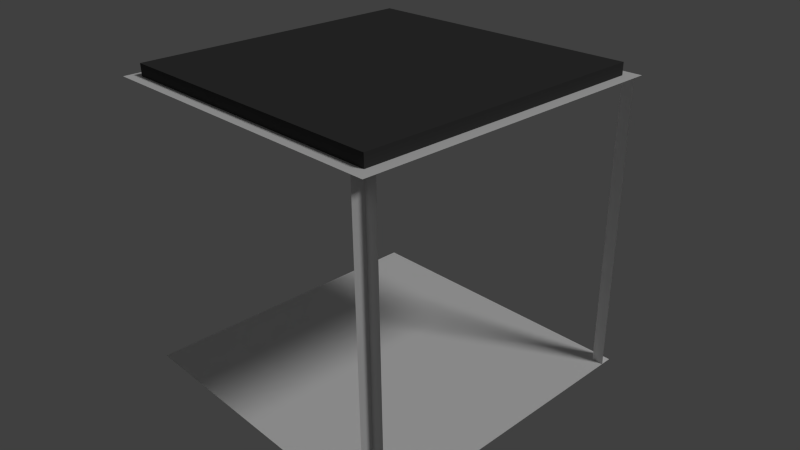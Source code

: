 # Source: Room_Entrance.blend  (saved by Blender 2.76.0; exported with 4.5.12 LTS)
import bpy
from mathutils import Matrix  # noqa: F401  (used for matrix-valued properties, if any)

bpy.ops.wm.read_factory_settings(use_empty=True)
scene = bpy.context.scene
scene.name = 'Scene'

# ---- collections
col_collection_1 = bpy.data.collections.new('Collection 1'); scene.collection.children.link(col_collection_1)

# ---- materials (node trees are filled in below, after node groups)
mat_floor = bpy.data.materials.new('Floor')
mat_floor.alpha_threshold = 0.0
mat_floor.use_transparent_shadow = False
mat_floor.roughness = 0.5
mat_wall = bpy.data.materials.new('Wall')
mat_wall.alpha_threshold = 0.0
mat_wall.use_transparent_shadow = False
mat_wall.roughness = 0.5
mat_roof = bpy.data.materials.new('Roof')
mat_roof.alpha_threshold = 0.0
mat_roof.use_transparent_shadow = False
mat_roof.roughness = 0.5
mat_outside = bpy.data.materials.new('Outside')
mat_outside.alpha_threshold = 0.0
mat_outside.use_transparent_shadow = False
mat_outside.preview_render_type = 'CUBE'
mat_outside.diffuse_color = (0.04955, 0.04955, 0.04955, 1.0)
mat_outside.roughness = 0.5

# ---- material node trees

# ---- world
world_world = bpy.data.worlds.new('World'); scene.world = world_world
world_world.color = (0.05088, 0.05088, 0.05088)
world_world.use_sun_shadow = False
world_world.sun_shadow_jitter_overblur = 0.0
world_world.cycles.sampling_method = 'MANUAL'
world_world.cycles.sample_map_resolution = 256

# ---- cameras
cam_camera = bpy.data.cameras.new('Camera')
cam_camera.clip_end = 100.0
cam_camera.lens = 35.0
cam_camera.sensor_width = 32.0
cam_camera.sensor_height = 18.0
cam_camera.ortho_scale = 7.314
cam_camera.dof.focus_distance = 0.0
cam_camera.dof.aperture_fstop = 128.0

# ---- lights
light_lamp = bpy.data.lights.new('Lamp', 'SUN')
light_lamp.transmission_factor = 0.0
light_lamp.cutoff_distance = 30.0
light_lamp.angle = 0.1993
light_lamp.energy = 1.0
light_lamp.shadow_buffer_clip_start = 1.001
light_lamp.shadow_soft_size = 0.1
light_lamp.shadow_cascade_max_distance = 1000.0
light_lamp.cycles.use_multiple_importance_sampling = False

# ---- meshes
me_cube = bpy.data.meshes.new('Cube')
me_cube.from_pydata([(2.5, 2.5, 0.0), (2.5, -2.5, 0.0), (-2.5, -2.5, 0.0), (-2.5, 2.5, 0.0), (2.5, 2.5, 5.0), (2.5, -2.5, 5.0), (-2.5, -2.5, 5.0), (-2.5, 2.5, 5.0), (2.5, -2.7, -1.907e-08), (-2.5, -2.7, -1.907e-08), (2.5, -2.7, 5.0), (-2.5, -2.7, 5.0), (-2.7, -2.5, -2.861e-08), (-2.7, 2.5, -2.861e-08), (-2.7, -2.5, 5.0), (-2.7, 2.5, 5.0), (2.5, 2.7, 4.292e-08), (-2.5, 2.7, 4.292e-08), (2.5, 2.7, 5.0), (-2.5, 2.7, 5.0), (2.7, -2.5, 5.0), (2.7, 2.5, 5.0), (2.7, -2.5, 4.768e-09), (2.7, 2.5, 4.768e-09), (2.5, 2.5, 5.2), (2.5, -2.5, 5.2), (-2.5, 2.5, 5.2), (-2.5, -2.5, 5.2), (2.5, 2.5, -0.2), (2.5, -2.5, -0.2), (-2.5, 2.5, -0.2), (-2.5, -2.5, -0.2), (2.7, 0.0, 4.768e-09), (-2.7, 7.153e-07, -2.861e-08), (0.0, -2.7, -1.907e-08), (4.768e-07, 2.7, 4.292e-08), (2.7, -2.7, -7.153e-09), (2.7, 2.7, 2.384e-08), (-2.7, 2.7, 7.153e-09), (-2.7, -2.7, -2.384e-08), (-2.7, -2.7, 5.0), (-2.7, 2.7, 5.0), (2.7, 2.7, 5.0), (2.7, -2.7, 5.0)], [], [(2, 3, 30, 31), (4, 7, 26, 24), (2, 9, 34, 8, 1), (7, 19, 18, 4), (7, 4, 5, 6), (1, 22, 32, 23, 0), (0, 3, 2, 1), (5, 10, 11, 6), (3, 13, 33, 12, 2), (6, 14, 15, 7), (0, 16, 35, 17, 3), (4, 21, 20, 5), (24, 26, 27, 25), (6, 5, 25, 27), (5, 4, 24, 25), (7, 6, 27, 26), (28, 29, 31, 30), (1, 2, 31, 29), (3, 0, 28, 30), (0, 1, 29, 28), (22, 1, 8, 36), (23, 37, 16, 0), (3, 17, 38, 13), (2, 12, 39, 9), (11, 40, 14, 6), (7, 15, 41, 19), (4, 18, 42, 21), (5, 20, 43, 10), (5, 20, 22, 1), (4, 18, 16, 0), (1, 8, 10, 5), (21, 4, 0, 23)])
me_cube.polygons.foreach_set('material_index', [3, 3, 0, 2, 2, 0, 0, 2, 0, 2, 0, 2, 3, 3, 3, 3, 3, 3, 3, 3, 0, 0, 0, 0, 2, 2, 2, 2, 1, 1, 1, 1])
_uv = me_cube.uv_layers.new(name='UVMap')
_uv.uv.foreach_set('vector', [0.9655, 0.9259, 0.9655, 0.0, 1.0, 0.0, 1.0, 0.9259, 0.9999, 0.9999, 0.9999, 9.998e-05, 0.9999, 9.998e-05, 0.9999, 0.9999, 0.963, 0.03704, 1.0, 0.03704, 1.0, 0.5, 1.0, 0.963, 0.963, 0.963, 0.03713, 0.9629, 0.03713, 0.9999, 0.9629, 0.9999, 0.9629, 0.9629, 0.03713, 0.9629, 0.9629, 0.9629, 0.9629, 0.03713, 0.03713, 0.03714, 0.963, 0.963, 0.963, 1.0, 0.5, 1.0, 0.03704, 1.0, 0.03704, 0.963, 0.03704, 0.963, 0.03704, 0.03704, 0.963, 0.03704, 0.963, 0.963, 0.9629, 0.03713, 0.9629, 9.998e-05, 0.03713, 0.0001086, 0.03713, 0.03714, 0.03704, 0.03704, 0.03704, 3.091e-07, 0.5, 1.325e-07, 0.963, 0.0, 0.963, 0.03704, 0.03713, 0.03714, 0.0001, 0.03714, 0.0001054, 0.9629, 0.03713, 0.9629, 0.03704, 0.963, 2.649e-07, 0.963, 1.325e-07, 0.5, 0.0, 0.03704, 0.03704, 0.03704, 0.9629, 0.9629, 0.9999, 0.9629, 0.9999, 0.03713, 0.9629, 0.03713, 0.9999, 0.9999, 0.9999, 9.998e-05, 9.998e-05, 0.0001005, 0.0001003, 0.9999, 9.998e-05, 0.0001005, 0.0001003, 0.9999, 0.0001003, 0.9999, 9.998e-05, 0.0001005, 0.0001003, 0.9999, 0.9999, 0.9999, 0.9999, 0.9999, 0.0001003, 0.9999, 0.9999, 9.998e-05, 9.998e-05, 0.0001005, 9.998e-05, 0.0001005, 0.9999, 9.998e-05, 0.0, 0.0, 0.0, 0.0, 0.0, 0.0, 0.0, 0.0, 0.0, 0.0, 0.0, 0.0, 0.0, 0.0, 0.0, 0.0, 0.931, 0.9259, 0.931, 0.0, 0.9655, 0.0, 0.9655, 0.9259, 0.0, 0.0, 0.0, 0.0, 0.0, 0.0, 0.0, 0.0, 0.963, 1.0, 0.963, 0.963, 1.0, 0.963, 1.0, 1.0, 0.03704, 1.0, 2.649e-07, 1.0, 2.649e-07, 0.963, 0.03704, 0.963, 0.03704, 0.03704, 0.0, 0.03704, 1.766e-07, 1.325e-07, 0.03704, 3.091e-07, 0.963, 0.03704, 0.963, 0.0, 1.0, 4.415e-08, 1.0, 0.03704, 0.03713, 0.0001086, 9.998e-05, 0.0001087, 0.0001, 0.03714, 0.03713, 0.03714, 0.03713, 0.9629, 0.0001054, 0.9629, 0.0001056, 0.9999, 0.03713, 0.9999, 0.9629, 0.9629, 0.9629, 0.9999, 0.9999, 0.9999, 0.9999, 0.9629, 0.9629, 0.03713, 0.9999, 0.03713, 0.9999, 0.0001001, 0.9629, 9.998e-05, 9.638e-05, 0.9629, 0.9629, 0.03713, 0.0, 0.0, 0.963, 1.0, 9.621e-05, 0.03713, 9.621e-05, 9.621e-05, 1.0, 9.694e-05, 1.0, 0.03713, 1.0, 0.9629, 1.0, 0.9999, 9.629e-05, 0.9999, 9.638e-05, 0.9629, 0.0, 0.0, 0.9999, 0.9629, 1.0, 0.03713, 0.03704, 0.963])
me_cube.materials.append(mat_floor)
me_cube.materials.append(mat_wall)
me_cube.materials.append(mat_roof)
me_cube.materials.append(mat_outside)
me_cube.use_remesh_preserve_volume = False
me_cube.use_remesh_preserve_attributes = False
me_cube.use_mirror_vertex_groups = False
me_cube.update()

# ---- objects
ob_cube = bpy.data.objects.new('Cube', me_cube)
ob_lamp = bpy.data.objects.new('Lamp', light_lamp)
ob_camera = bpy.data.objects.new('Camera', cam_camera)

# ---- transforms, parenting, visibility, modifiers, constraints
ob_cube.location = (0.0, 0.0, 0.0)
ob_cube.lock_rotations_4d = False
ob_cube.empty_display_type = 'ARROWS'
ob_cube.show_all_edges = True
ob_cube.lineart.crease_threshold = 0.0
_vg = ob_cube.vertex_groups.new(name='Floor')
_vg = ob_cube.vertex_groups.new(name='Roof')
_vg = ob_cube.vertex_groups.new(name='Walls')
ob_lamp.location = (-0.07159, -0.08205, 2.093)
ob_lamp.rotation_euler = (0.6503, 0.05522, 1.866)
ob_lamp.lock_rotations_4d = False
ob_lamp.empty_display_type = 'ARROWS'
ob_lamp.color = (0.0, 0.0, 0.0, 0.0)
ob_lamp.lineart.crease_threshold = 0.0
ob_camera.location = (9.32, -8.327, 8.764)
ob_camera.rotation_euler = (1.109, 0.01082, 0.8149)
ob_camera.lock_rotations_4d = False
ob_camera.empty_display_type = 'ARROWS'
ob_camera.color = (0.0, 0.0, 0.0, 0.0)
ob_camera.display_type = 'WIRE'
ob_camera.lineart.crease_threshold = 0.0

# ---- collection membership
col_collection_1.objects.link(ob_cube)
col_collection_1.objects.link(ob_lamp)
col_collection_1.objects.link(ob_camera)

# ---- scene / render settings (as saved in the file)
scene.camera = ob_camera
scene.frame_start = 1; scene.frame_end = 250; scene.frame_set(67)
scene.render.engine = 'BLENDER_EEVEE_NEXT'
scene.render.resolution_percentage = 50
scene.render.dither_intensity = 0.0
scene.cycles.use_denoising = False
scene.cycles.samples = 10
scene.cycles.sampling_pattern = 'TABULATED_SOBOL'
scene.cycles.light_sampling_threshold = 0.0
scene.cycles.use_adaptive_sampling = False
scene.cycles.use_light_tree = False
scene.cycles.blur_glossy = 0.0
scene.cycles.pixel_filter_type = 'GAUSSIAN'
scene.cycles.sample_clamp_indirect = 0.0
scene.view_settings.view_transform = 'Standard'
bpy.context.view_layer.update()
